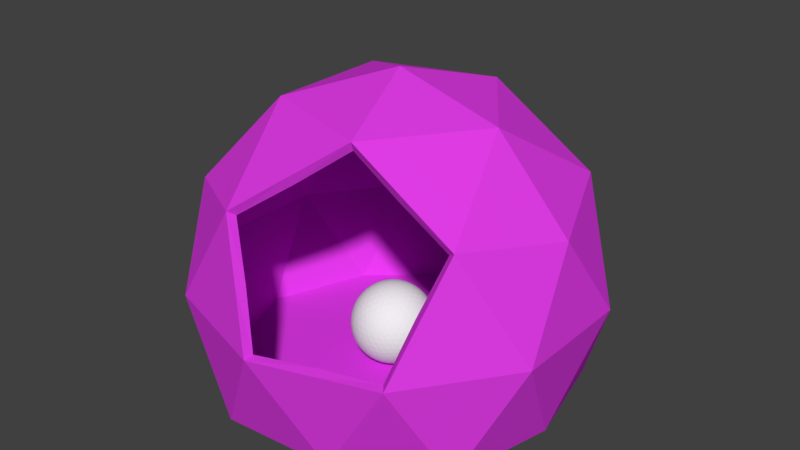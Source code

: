 # Source: shellwithpearl.blend  (saved by Blender 2.78.0; exported with 4.5.12 LTS)
import bpy
from mathutils import Matrix  # noqa: F401  (used for matrix-valued properties, if any)

bpy.ops.wm.read_factory_settings(use_empty=True)
scene = bpy.context.scene
scene.name = 'Scene'

# ---- collections
col_collection_1 = bpy.data.collections.new('Collection 1'); scene.collection.children.link(col_collection_1)

# ---- materials (node trees are filled in below, after node groups)
mat_material_001 = bpy.data.materials.new('Material.001')
mat_material_001.alpha_threshold = 0.0
mat_material_001.use_transparent_shadow = False
mat_material_001.diffuse_color = (0.755, 0.04545, 0.8, 1.0)
mat_material_001.roughness = 0.5
mat_material_001.specular_intensity = 0.0
mat_material_002 = bpy.data.materials.new('Material.002')
mat_material_002.alpha_threshold = 0.0
mat_material_002.use_transparent_shadow = False
mat_material_002.diffuse_color = (0.8689, 0.8689, 0.8689, 1.0)
mat_material_002.roughness = 0.5
mat_material_002.specular_intensity = 0.4955

# ---- material node trees

# ---- world
world_world = bpy.data.worlds.new('World'); scene.world = world_world
world_world.color = (0.05088, 0.05088, 0.05088)
world_world.use_sun_shadow = False
world_world.sun_shadow_jitter_overblur = 0.0
world_world.cycles.sampling_method = 'MANUAL'

# ---- meshes
me_icosphere = bpy.data.meshes.new('Icosphere')
me_icosphere.from_pydata([(0.7236, -0.5257, -0.5324), (-0.288, -0.8556, -0.5186), (-0.8944, 0.0, -0.5329), (-0.2764, 0.8506, -0.5293), (0.7236, 0.5257, -0.539), (-0.7236, -0.5257, 0.4472), (-0.7236, 0.5257, 0.4472), (0.2764, 0.8506, 0.4472), (0.8944, 0.0, 0.4472), (0.0, 0.0, 1.0), (0.2629, -0.809, -0.5257), (0.8506, 0.0, -0.5257), (-0.6882, -0.5, -0.5257), (-0.6882, 0.5, -0.5257), (0.2629, 0.809, -0.5257), (0.9511, -0.309, 0.0), (0.9511, 0.309, 0.0), (0.0, -1.0, 0.0), (0.5878, -0.809, 0.0), (-0.9511, -0.309, 0.0), (-0.5878, -0.809, 0.0), (-0.5878, 0.809, 0.0), (-0.9511, 0.309, 0.0), (0.5878, 0.809, 0.0), (0.0, 1.0, 0.0), (0.6882, -0.5, 0.5257), (-0.2629, -0.809, 0.5257), (-0.8506, 0.0, 0.5257), (-0.2629, 0.809, 0.5257), (0.6882, 0.5, 0.5257), (0.1625, -0.5, 0.8507), (0.5257, 0.0, 0.8507), (-0.4253, -0.309, 0.8507), (-0.4253, 0.309, 0.8507), (0.1625, 0.5, 0.8507), (0.638, -0.6545, 0.2629), (-0.05021, -0.6545, 0.6882), (0.4253, -0.5, 0.6882), (-0.1314, -0.9045, 0.2629), (0.2939, -0.9045, 0.0), (0.6958, -0.5054, -0.4962), (-0.2769, -0.8224, -0.4829), (-0.8599, 8.393e-05, -0.4968), (-0.2656, 0.8179, -0.4931), (0.6958, 0.5056, -0.5027), (-0.6874, -0.4994, 0.4249), (-0.6874, 0.4994, 0.4249), (0.2626, 0.8081, 0.4249), (0.8497, 0.0, 0.4249), (0.0, 0.0, 0.95), (0.2528, -0.7778, -0.488), (0.8177, 0.0001022, -0.4881), (-0.6616, -0.4809, -0.488), (-0.6615, 0.4808, -0.4881), (0.2528, 0.7777, -0.4881), (0.9035, -0.2937, -0.0004791), (0.9034, 0.2938, -0.0005127), (0.003169, -0.9503, 0.004964), (0.556, -0.7708, 0.00506), (-0.9036, -0.2934, -0.0004822), (-0.5582, -0.7687, -0.0006363), (-0.5582, 0.7687, -0.0004639), (-0.9036, 0.2934, -0.0004822), (0.5586, 0.7685, -0.0005127), (-0.0001816, 0.95, -0.0004639), (0.6501, -0.4807, 0.4997), (-0.2434, -0.771, 0.4997), (-0.8081, 0.0, 0.4995), (-0.2497, 0.7686, 0.4995), (0.6538, 0.475, 0.4995), (0.1562, -0.4807, 0.8049), (0.4994, 0.0, 0.8081), (-0.4041, -0.2936, 0.8081), (-0.4041, 0.2936, 0.8081), (0.1543, 0.475, 0.8081), (0.5983, -0.6256, 0.2535), (-0.04083, -0.6256, 0.6485), (0.4008, -0.4822, 0.6485), (-0.1163, -0.8578, 0.2535), (0.2787, -0.8578, 0.00938), (-0.01667, -0.03284, -0.4866), (0.1303, -0.1396, -0.3743), (-0.07282, -0.2057, -0.3743), (-0.1984, -0.03284, -0.3743), (-0.07282, 0.14, -0.3743), (0.1303, 0.07397, -0.3743), (0.03948, -0.2057, -0.1926), (-0.1637, -0.1396, -0.1926), (-0.1637, 0.07397, -0.1926), (0.03948, 0.14, -0.1926), (0.165, -0.03284, -0.1926), (-0.01667, -0.03284, -0.08025), (-0.06907, -0.1941, -0.3953), (-0.06397, -0.1784, -0.417), (-0.05744, -0.1583, -0.4379), (-0.04967, -0.1344, -0.4562), (-0.04113, -0.1081, -0.4705), (-0.03244, -0.08137, -0.4801), (-0.02415, -0.05588, -0.4851), (0.002931, -0.04708, -0.4851), (0.02461, -0.06283, -0.4801), (0.04738, -0.07937, -0.4705), (0.06974, -0.09562, -0.4562), (0.09008, -0.1104, -0.4379), (0.1072, -0.1228, -0.417), (0.1205, -0.1325, -0.3953), (0.113, -0.1556, -0.3803), (0.0914, -0.1713, -0.3855), (0.06562, -0.1857, -0.389), (0.03674, -0.1972, -0.3902), (0.006607, -0.2049, -0.389), (-0.02269, -0.2084, -0.3855), (-0.04947, -0.2084, -0.3803), (0.1401, 0.0526, -0.3803), (0.1484, 0.02714, -0.3855), (0.1541, -0.001819, -0.389), (0.1562, -0.03284, -0.3902), (0.1541, -0.06386, -0.389), (0.1484, -0.09282, -0.3855), (0.1401, -0.1183, -0.3803), (0.002931, -0.0186, -0.4851), (0.02461, -0.00285, -0.4801), (0.04738, 0.01369, -0.4705), (0.06974, 0.02994, -0.4562), (0.09008, 0.04471, -0.4379), (0.1072, 0.05713, -0.417), (0.1205, 0.06684, -0.3953), (-0.1863, -0.03284, -0.3953), (-0.1697, -0.03284, -0.417), (-0.1486, -0.03284, -0.4379), (-0.1235, -0.03284, -0.4562), (-0.09584, -0.03284, -0.4705), (-0.06769, -0.03284, -0.4801), (-0.04089, -0.03284, -0.4851), (-0.0933, -0.1941, -0.3803), (-0.115, -0.1784, -0.3855), (-0.1366, -0.1583, -0.389), (-0.1565, -0.1344, -0.3902), (-0.1731, -0.1081, -0.389), (-0.1855, -0.08137, -0.3855), (-0.1937, -0.05588, -0.3803), (-0.06907, 0.1284, -0.3953), (-0.06397, 0.1127, -0.417), (-0.05744, 0.09265, -0.4379), (-0.04967, 0.06874, -0.4562), (-0.04113, 0.04245, -0.4705), (-0.03244, 0.01569, -0.4801), (-0.02415, -0.0098, -0.4851), (-0.1937, -0.0098, -0.3803), (-0.1855, 0.01569, -0.3855), (-0.1731, 0.04245, -0.389), (-0.1565, 0.06874, -0.3902), (-0.1366, 0.09265, -0.389), (-0.115, 0.1127, -0.3855), (-0.0933, 0.1284, -0.3803), (-0.04947, 0.1427, -0.3803), (-0.02269, 0.1427, -0.3855), (0.006607, 0.1392, -0.389), (0.03674, 0.1315, -0.3902), (0.06562, 0.12, -0.389), (0.0914, 0.1057, -0.3855), (0.113, 0.08988, -0.3803), (0.1725, -0.04708, -0.2107), (0.1777, -0.06283, -0.2324), (0.1793, -0.07937, -0.257), (0.1766, -0.09562, -0.2834), (0.1692, -0.1104, -0.3098), (0.1582, -0.1228, -0.3344), (0.1448, -0.1325, -0.3561), (0.1448, 0.06684, -0.3561), (0.1582, 0.05713, -0.3344), (0.1692, 0.04471, -0.3098), (0.1766, 0.02994, -0.2834), (0.1793, 0.01369, -0.257), (0.1777, -0.00285, -0.2324), (0.1725, -0.0186, -0.2107), (0.02825, -0.2172, -0.2107), (0.01487, -0.2269, -0.2324), (-0.0003591, -0.2336, -0.257), (-0.01667, -0.236, -0.2834), (-0.03298, -0.2336, -0.3098), (-0.0482, -0.2269, -0.3344), (-0.06159, -0.2172, -0.3561), (0.128, -0.1556, -0.3561), (0.1229, -0.1713, -0.3344), (0.1145, -0.1857, -0.3098), (0.1027, -0.1972, -0.2834), (0.08815, -0.2049, -0.257), (0.07191, -0.2084, -0.2324), (0.05534, -0.2084, -0.2107), (-0.1781, -0.1325, -0.2107), (-0.1915, -0.1228, -0.2324), (-0.2026, -0.1104, -0.257), (-0.2099, -0.09562, -0.2834), (-0.2127, -0.07937, -0.3098), (-0.211, -0.06283, -0.3344), (-0.2059, -0.04708, -0.3561), (-0.08867, -0.2084, -0.3561), (-0.1052, -0.2084, -0.3344), (-0.1215, -0.2049, -0.3098), (-0.1361, -0.1972, -0.2834), (-0.1479, -0.1857, -0.257), (-0.1563, -0.1713, -0.2324), (-0.1614, -0.1556, -0.2107), (-0.1614, 0.08988, -0.2107), (-0.1563, 0.1057, -0.2324), (-0.1479, 0.12, -0.257), (-0.1361, 0.1315, -0.2834), (-0.1215, 0.1392, -0.3098), (-0.1052, 0.1427, -0.3344), (-0.08867, 0.1427, -0.3561), (-0.2059, -0.0186, -0.3561), (-0.211, -0.00285, -0.3344), (-0.2127, 0.01369, -0.3098), (-0.2099, 0.02994, -0.2834), (-0.2026, 0.04471, -0.257), (-0.1915, 0.05713, -0.2324), (-0.1781, 0.06684, -0.2107), (0.05534, 0.1427, -0.2107), (0.07191, 0.1427, -0.2324), (0.08815, 0.1392, -0.257), (0.1027, 0.1315, -0.2834), (0.1145, 0.12, -0.3098), (0.1229, 0.1057, -0.3344), (0.128, 0.08988, -0.3561), (-0.06159, 0.1515, -0.3561), (-0.0482, 0.1613, -0.3344), (-0.03298, 0.1679, -0.3098), (-0.01667, 0.1703, -0.2834), (-0.0003591, 0.1679, -0.257), (0.01487, 0.1613, -0.2324), (0.02825, 0.1515, -0.2107), (0.1604, -0.05588, -0.1865), (0.1522, -0.08137, -0.1814), (0.1397, -0.1081, -0.1779), (0.1231, -0.1344, -0.1766), (0.1033, -0.1583, -0.1779), (0.08166, -0.1784, -0.1814), (0.05996, -0.1941, -0.1865), (0.01614, -0.2084, -0.1865), (-0.01065, -0.2084, -0.1814), (-0.03994, -0.2049, -0.1779), (-0.07007, -0.1972, -0.1766), (-0.09895, -0.1857, -0.1779), (-0.1247, -0.1713, -0.1814), (-0.1464, -0.1556, -0.1865), (-0.1735, -0.1183, -0.1865), (-0.1818, -0.09282, -0.1814), (-0.1875, -0.06386, -0.1779), (-0.1895, -0.03284, -0.1766), (-0.1875, -0.001819, -0.1779), (-0.1818, 0.02714, -0.1814), (-0.1735, 0.0526, -0.1865), (-0.1464, 0.08988, -0.1865), (-0.1247, 0.1057, -0.1814), (-0.09895, 0.12, -0.1779), (-0.07007, 0.1315, -0.1766), (-0.03994, 0.1392, -0.1779), (-0.01065, 0.1427, -0.1814), (0.01614, 0.1427, -0.1865), (0.05996, 0.1284, -0.1865), (0.08166, 0.1127, -0.1814), (0.1033, 0.09265, -0.1779), (0.1231, 0.06874, -0.1766), (0.1397, 0.04245, -0.1779), (0.1522, 0.01569, -0.1814), (0.1604, -0.0098, -0.1865), (-0.009182, -0.05588, -0.0817), (-0.0009013, -0.08137, -0.08676), (0.007795, -0.1081, -0.09631), (0.01634, -0.1344, -0.1106), (0.0241, -0.1583, -0.1289), (0.03063, -0.1784, -0.1498), (0.03574, -0.1941, -0.1715), (0.1529, -0.03284, -0.1715), (0.1364, -0.03284, -0.1498), (0.1153, -0.03284, -0.1289), (0.09014, -0.03284, -0.1106), (0.0625, -0.03284, -0.09631), (0.03436, -0.03284, -0.08676), (0.007558, -0.03284, -0.0817), (-0.03627, -0.04708, -0.0817), (-0.05795, -0.06283, -0.08676), (-0.08072, -0.07937, -0.09631), (-0.1031, -0.09562, -0.1106), (-0.1234, -0.1104, -0.1289), (-0.1405, -0.1228, -0.1498), (-0.1539, -0.1325, -0.1715), (-0.03627, -0.0186, -0.0817), (-0.05795, -0.00285, -0.08676), (-0.08072, 0.01369, -0.09631), (-0.1031, 0.02994, -0.1106), (-0.1234, 0.04471, -0.1289), (-0.1405, 0.05713, -0.1498), (-0.1539, 0.06684, -0.1715), (-0.009182, -0.0098, -0.0817), (-0.0009013, 0.01569, -0.08676), (0.007795, 0.04245, -0.09631), (0.01634, 0.06874, -0.1106), (0.0241, 0.09265, -0.1289), (0.03063, 0.1127, -0.1498), (0.03574, 0.1284, -0.1715), (0.0171, -0.008309, -0.08458), (0.04574, -0.007137, -0.09179), (0.02706, 0.01857, -0.09179), (0.07504, -0.006484, -0.104), (0.05684, 0.02056, -0.1017), (0.03674, 0.04623, -0.104), (0.1027, -0.006484, -0.1212), (0.08628, 0.02128, -0.1168), (0.06662, 0.04834, -0.1168), (0.0453, 0.07259, -0.1212), (0.1268, -0.007137, -0.1419), (0.113, 0.02056, -0.1364), (0.09507, 0.04835, -0.1344), (0.07419, 0.07397, -0.1364), (0.05212, 0.09568, -0.1419), (0.1461, -0.008308, -0.1643), (0.1352, 0.01857, -0.1586), (0.1199, 0.04623, -0.1554), (0.1007, 0.07259, -0.1554), (0.07914, 0.09568, -0.1586), (0.05695, 0.1144, -0.1643), (-0.02957, 0.006853, -0.08458), (-0.02183, 0.03445, -0.09179), (-0.05205, 0.02463, -0.09179), (-0.0134, 0.06252, -0.104), (-0.04475, 0.05357, -0.1017), (-0.07537, 0.04238, -0.104), (-0.004834, 0.08888, -0.1212), (-0.03633, 0.08179, -0.1168), (-0.06814, 0.07146, -0.1168), (-0.09779, 0.05867, -0.1212), (0.003225, 0.1116, -0.1419), (-0.02739, 0.107, -0.1364), (-0.05935, 0.09852, -0.1344), (-0.09017, 0.08658, -0.1364), (-0.1176, 0.07229, -0.1419), (0.01029, 0.1295, -0.1643), (-0.01864, 0.1275, -0.1586), (-0.04968, 0.1215, -0.1554), (-0.08066, 0.1114, -0.1554), (-0.1093, 0.098, -0.1586), (-0.1339, 0.08266, -0.1643), (-0.0584, -0.03284, -0.08458), (-0.08226, -0.01695, -0.09179), (-0.08226, -0.04873, -0.09179), (-0.1064, -0.0002623, -0.104), (-0.1075, -0.03284, -0.1017), (-0.1064, -0.06542, -0.104), (-0.1288, 0.01603, -0.1212), (-0.1318, -0.01612, -0.1168), (-0.1318, -0.04957, -0.1168), (-0.1288, -0.08171, -0.1212), (-0.1479, 0.0307, -0.1419), (-0.153, 0.0001649, -0.1364), (-0.1548, -0.03284, -0.1344), (-0.153, -0.06585, -0.1364), (-0.1479, -0.09638, -0.1419), (-0.1627, 0.04297, -0.1643), (-0.1697, 0.01482, -0.1586), (-0.1736, -0.01655, -0.1554), (-0.1736, -0.04913, -0.1554), (-0.1697, -0.0805, -0.1586), (-0.1627, -0.1086, -0.1643), (-0.02957, -0.07253, -0.08458), (-0.05205, -0.09032, -0.09179), (-0.02183, -0.1001, -0.09179), (-0.07537, -0.1081, -0.104), (-0.04475, -0.1193, -0.1017), (-0.0134, -0.1282, -0.104), (-0.09779, -0.1244, -0.1212), (-0.06814, -0.1371, -0.1168), (-0.03633, -0.1475, -0.1168), (-0.004834, -0.1546, -0.1212), (-0.1176, -0.138, -0.1419), (-0.09017, -0.1523, -0.1364), (-0.05935, -0.1642, -0.1344), (-0.02739, -0.1727, -0.1364), (0.003225, -0.1772, -0.1419), (-0.1339, -0.1483, -0.1643), (-0.1093, -0.1637, -0.1586), (-0.08066, -0.1771, -0.1554), (-0.04968, -0.1871, -0.1554), (-0.01864, -0.1931, -0.1586), (0.01029, -0.1952, -0.1643), (0.0171, -0.05737, -0.08458), (0.02706, -0.08425, -0.09179), (0.04574, -0.05854, -0.09179), (0.03674, -0.1119, -0.104), (0.05684, -0.08625, -0.1017), (0.07504, -0.0592, -0.104), (0.0453, -0.1383, -0.1212), (0.06662, -0.114, -0.1168), (0.08628, -0.08696, -0.1168), (0.1027, -0.0592, -0.1212), (0.05212, -0.1614, -0.1419), (0.07419, -0.1397, -0.1364), (0.09507, -0.114, -0.1344), (0.113, -0.08625, -0.1364), (0.1268, -0.05854, -0.1419), (0.05695, -0.18, -0.1643), (0.07914, -0.1614, -0.1586), (0.1007, -0.1383, -0.1554), (0.1199, -0.1119, -0.1554), (0.1352, -0.08425, -0.1586), (0.1461, -0.05737, -0.1643), (0.1669, 0.006853, -0.206), (0.1705, 0.02464, -0.2294), (0.157, 0.03445, -0.2023), (0.17, 0.04238, -0.2557), (0.1584, 0.05357, -0.2273), (0.1423, 0.06252, -0.2003), (0.1647, 0.05867, -0.2834), (0.1553, 0.07146, -0.255), (0.1411, 0.0818, -0.2265), (0.1231, 0.08888, -0.2003), (0.1551, 0.07229, -0.3104), (0.1477, 0.08658, -0.2834), (0.1357, 0.09852, -0.255), (0.1196, 0.107, -0.2273), (0.101, 0.1116, -0.2023), (0.1423, 0.08266, -0.335), (0.1364, 0.098, -0.3104), (0.1264, 0.1114, -0.2834), (0.1126, 0.1215, -0.2557), (0.09585, 0.1275, -0.2294), (0.07782, 0.1295, -0.206), (0.002318, 0.154, -0.206), (-0.01348, 0.163, -0.2294), (-0.02699, 0.1532, -0.2023), (-0.03053, 0.1679, -0.2557), (-0.04475, 0.1604, -0.2273), (-0.05824, 0.1478, -0.2003), (-0.04765, 0.1679, -0.2834), (-0.06271, 0.163, -0.255), (-0.07694, 0.1526, -0.2265), (-0.08922, 0.1377, -0.2003), (-0.06359, 0.163, -0.3104), (-0.07945, 0.1604, -0.2834), (-0.09452, 0.1526, -0.255), (-0.1075, 0.14, -0.2273), (-0.1176, 0.1237, -0.2023), (-0.07739, 0.154, -0.335), (-0.09381, 0.1532, -0.3104), (-0.1096, 0.1478, -0.2834), (-0.1235, 0.1377, -0.2557), (-0.1343, 0.1237, -0.2294), (-0.1419, 0.1072, -0.206), (-0.1885, 0.04297, -0.206), (-0.2019, 0.0307, -0.2294), (-0.1968, 0.01482, -0.2023), (-0.2119, 0.01603, -0.2557), (-0.2091, 0.000165, -0.2273), (-0.2013, -0.01655, -0.2003), (-0.2172, -0.0002622, -0.2834), (-0.2171, -0.01612, -0.255), (-0.2117, -0.03284, -0.2265), (-0.2013, -0.04913, -0.2003), (-0.2174, -0.01695, -0.3104), (-0.2198, -0.03284, -0.2834), (-0.2171, -0.04957, -0.255), (-0.2091, -0.06585, -0.2273), (-0.1968, -0.0805, -0.2023), (-0.2132, -0.03284, -0.335), (-0.2174, -0.04873, -0.3104), (-0.2172, -0.06542, -0.2834), (-0.2119, -0.08171, -0.2557), (-0.2019, -0.09638, -0.2294), (-0.1885, -0.1086, -0.206), (-0.1419, -0.1729, -0.206), (-0.1343, -0.1894, -0.2294), (-0.1176, -0.1894, -0.2023), (-0.1235, -0.2034, -0.2557), (-0.1075, -0.2057, -0.2273), (-0.08922, -0.2034, -0.2003), (-0.1096, -0.2135, -0.2834), (-0.09452, -0.2183, -0.255), (-0.07694, -0.2183, -0.2265), (-0.05824, -0.2135, -0.2003), (-0.09381, -0.2188, -0.3104), (-0.07945, -0.2261, -0.2834), (-0.06271, -0.2287, -0.255), (-0.04475, -0.2261, -0.2273), (-0.02699, -0.2188, -0.2023), (-0.07739, -0.2197, -0.335), (-0.06359, -0.2287, -0.3104), (-0.04765, -0.2336, -0.2834), (-0.03053, -0.2336, -0.2557), (-0.01348, -0.2287, -0.2294), (0.002318, -0.2197, -0.206), (0.07782, -0.1952, -0.206), (0.09585, -0.1931, -0.2294), (0.101, -0.1772, -0.2023), (0.1126, -0.1871, -0.2557), (0.1196, -0.1727, -0.2273), (0.1231, -0.1546, -0.2003), (0.1264, -0.1771, -0.2834), (0.1357, -0.1642, -0.255), (0.1411, -0.1475, -0.2265), (0.1423, -0.1282, -0.2003), (0.1364, -0.1637, -0.3104), (0.1477, -0.1523, -0.2834), (0.1553, -0.1371, -0.255), (0.1584, -0.1193, -0.2273), (0.157, -0.1001, -0.2023), (0.1423, -0.1483, -0.335), (0.1551, -0.138, -0.3104), (0.1647, -0.1244, -0.2834), (0.17, -0.1081, -0.2557), (0.1705, -0.09032, -0.2294), (0.1669, -0.07253, -0.206), (0.04405, 0.154, -0.2318), (0.06047, 0.1532, -0.2564), (0.03025, 0.163, -0.2564), (0.07629, 0.1478, -0.2834), (0.04611, 0.1604, -0.2834), (0.01432, 0.1679, -0.2834), (0.09014, 0.1377, -0.3111), (0.06119, 0.1526, -0.3119), (0.02937, 0.163, -0.3119), (-0.002811, 0.1679, -0.3111), (0.101, 0.1237, -0.3375), (0.07419, 0.14, -0.3396), (0.0436, 0.1526, -0.3403), (0.01141, 0.1604, -0.3396), (-0.01986, 0.163, -0.3375), (0.1085, 0.1072, -0.3608), (0.08431, 0.1237, -0.3645), (0.05589, 0.1377, -0.3666), (0.0249, 0.1478, -0.3666), (-0.006344, 0.1532, -0.3645), (-0.03565, 0.154, -0.3608), (-0.1756, 0.08266, -0.2318), (-0.1697, 0.098, -0.2564), (-0.1884, 0.07229, -0.2564), (-0.1598, 0.1114, -0.2834), (-0.181, 0.08658, -0.2834), (-0.1981, 0.05867, -0.2834), (-0.1459, 0.1215, -0.3111), (-0.169, 0.09852, -0.3119), (-0.1887, 0.07146, -0.3119), (-0.2033, 0.04238, -0.3111), (-0.1292, 0.1275, -0.3375), (-0.153, 0.107, -0.3396), (-0.1745, 0.0818, -0.3403), (-0.1918, 0.05357, -0.3396), (-0.2039, 0.02464, -0.3375), (-0.1112, 0.1295, -0.3608), (-0.1343, 0.1116, -0.3645), (-0.1565, 0.08888, -0.3666), (-0.1756, 0.06252, -0.3666), (-0.1904, 0.03445, -0.3645), (-0.2003, 0.006853, -0.3608), (-0.1756, -0.1483, -0.2318), (-0.1884, -0.138, -0.2564), (-0.1697, -0.1637, -0.2564), (-0.1981, -0.1244, -0.2834), (-0.181, -0.1523, -0.2834), (-0.1598, -0.1771, -0.2834), (-0.2033, -0.1081, -0.3111), (-0.1887, -0.1371, -0.3119), (-0.169, -0.1642, -0.3119), (-0.1459, -0.1871, -0.3111), (-0.2039, -0.09032, -0.3375), (-0.1918, -0.1193, -0.3396), (-0.1745, -0.1475, -0.3403), (-0.153, -0.1727, -0.3396), (-0.1292, -0.1931, -0.3375), (-0.2003, -0.07253, -0.3608), (-0.1904, -0.1001, -0.3645), (-0.1756, -0.1282, -0.3666), (-0.1565, -0.1546, -0.3666), (-0.1343, -0.1772, -0.3645), (-0.1112, -0.1952, -0.3608), (0.04405, -0.2197, -0.2318), (0.03025, -0.2287, -0.2564), (0.06047, -0.2188, -0.2564), (0.01432, -0.2336, -0.2834), (0.04611, -0.2261, -0.2834), (0.07629, -0.2135, -0.2834), (-0.002811, -0.2336, -0.3111), (0.02937, -0.2287, -0.3119), (0.06119, -0.2183, -0.3119), (0.09014, -0.2034, -0.3111), (-0.01986, -0.2287, -0.3375), (0.01141, -0.2261, -0.3396), (0.0436, -0.2183, -0.3403), (0.07419, -0.2057, -0.3396), (0.101, -0.1894, -0.3375), (-0.03565, -0.2197, -0.3608), (-0.006344, -0.2188, -0.3645), (0.0249, -0.2135, -0.3666), (0.05589, -0.2034, -0.3666), (0.08431, -0.1894, -0.3645), (0.1085, -0.1729, -0.3608), (0.1798, -0.03284, -0.2318), (0.1841, -0.04873, -0.2564), (0.1841, -0.01695, -0.2564), (0.1839, -0.06542, -0.2834), (0.1865, -0.03284, -0.2834), (0.1839, -0.0002622, -0.2834), (0.1786, -0.08171, -0.3111), (0.1838, -0.04957, -0.3119), (0.1838, -0.01612, -0.3119), (0.1786, 0.01603, -0.3111), (0.1686, -0.09638, -0.3375), (0.1758, -0.06585, -0.3396), (0.1784, -0.03284, -0.3403), (0.1758, 0.000165, -0.3396), (0.1686, 0.0307, -0.3375), (0.1552, -0.1086, -0.3608), (0.1634, -0.0805, -0.3645), (0.168, -0.04913, -0.3666), (0.168, -0.01655, -0.3666), (0.1634, 0.01482, -0.3645), (0.1552, 0.04297, -0.3608), (0.1006, 0.08266, -0.4025), (0.08431, 0.07229, -0.4249), (0.07596, 0.098, -0.4082), (0.06445, 0.05867, -0.4457), (0.05684, 0.08658, -0.4304), (0.04732, 0.1114, -0.4114), (0.04203, 0.04238, -0.4628), (0.03481, 0.07146, -0.45), (0.02601, 0.09852, -0.4324), (0.01634, 0.1215, -0.4114), (0.01871, 0.02464, -0.475), (0.01141, 0.05357, -0.4651), (0.002994, 0.0818, -0.45), (-0.005943, 0.107, -0.4304), (-0.0147, 0.1275, -0.4082), (-0.003771, 0.006853, -0.4822), (-0.01151, 0.03445, -0.475), (-0.01994, 0.06252, -0.4628), (-0.0285, 0.08888, -0.4457), (-0.03656, 0.1116, -0.4249), (-0.04363, 0.1295, -0.4025), (-0.09029, 0.1144, -0.4025), (-0.08545, 0.09568, -0.4249), (-0.1125, 0.09568, -0.4082), (-0.07864, 0.07259, -0.4457), (-0.1075, 0.07397, -0.4304), (-0.1341, 0.07259, -0.4114), (-0.07007, 0.04623, -0.4628), (-0.09996, 0.04834, -0.45), (-0.1284, 0.04834, -0.4324), (-0.1532, 0.04623, -0.4114), (-0.0604, 0.01857, -0.475), (-0.09017, 0.02056, -0.4651), (-0.1196, 0.02128, -0.45), (-0.1463, 0.02056, -0.4304), (-0.1685, 0.01857, -0.4082), (-0.05043, -0.008309, -0.4822), (-0.07907, -0.007137, -0.475), (-0.1084, -0.006484, -0.4628), (-0.1361, -0.006484, -0.4457), (-0.1602, -0.007137, -0.4249), (-0.1794, -0.008309, -0.4025), (-0.1794, -0.05737, -0.4025), (-0.1602, -0.05854, -0.4249), (-0.1685, -0.08425, -0.4082), (-0.1361, -0.0592, -0.4457), (-0.1463, -0.08625, -0.4304), (-0.1532, -0.1119, -0.4114), (-0.1084, -0.0592, -0.4628), (-0.1196, -0.08696, -0.45), (-0.1284, -0.114, -0.4324), (-0.1341, -0.1383, -0.4114), (-0.07907, -0.05854, -0.475), (-0.09017, -0.08625, -0.4651), (-0.09996, -0.114, -0.45), (-0.1075, -0.1397, -0.4304), (-0.1125, -0.1614, -0.4082), (-0.05043, -0.05737, -0.4822), (-0.0604, -0.08425, -0.475), (-0.07007, -0.1119, -0.4628), (-0.07864, -0.1383, -0.4457), (-0.08545, -0.1614, -0.4249), (-0.09029, -0.18, -0.4025), (0.1294, 0.04297, -0.4025), (0.1364, 0.01482, -0.4082), (0.1145, 0.0307, -0.4249), (0.1403, -0.01655, -0.4114), (0.1196, 0.0001648, -0.4304), (0.09543, 0.01603, -0.4457), (0.1403, -0.04913, -0.4114), (0.1215, -0.03284, -0.4324), (0.09843, -0.01612, -0.45), (0.07301, -0.0002624, -0.4628), (0.1364, -0.0805, -0.4082), (0.1196, -0.06585, -0.4304), (0.09843, -0.04957, -0.45), (0.07419, -0.03284, -0.4651), (0.04893, -0.01696, -0.475), (0.1294, -0.1086, -0.4025), (0.1145, -0.09638, -0.4249), (0.09543, -0.08171, -0.4457), (0.07301, -0.06542, -0.4628), (0.04893, -0.04873, -0.475), (0.02507, -0.03284, -0.4822), (-0.04363, -0.1952, -0.4025), (-0.03656, -0.1772, -0.4249), (-0.0147, -0.1931, -0.4082), (-0.0285, -0.1546, -0.4457), (-0.005943, -0.1727, -0.4304), (0.01634, -0.1871, -0.4114), (-0.01994, -0.1282, -0.4628), (0.002994, -0.1475, -0.45), (0.02601, -0.1642, -0.4324), (0.04732, -0.1771, -0.4114), (-0.01151, -0.1001, -0.475), (0.01141, -0.1193, -0.4651), (0.03481, -0.1371, -0.45), (0.05684, -0.1523, -0.4304), (0.07596, -0.1637, -0.4082), (-0.003771, -0.07253, -0.4822), (0.01871, -0.09032, -0.475), (0.04203, -0.1081, -0.4628), (0.06445, -0.1244, -0.4457), (0.08431, -0.138, -0.4249), (0.1006, -0.1483, -0.4025)], [], [(0, 11, 15), (1, 10, 17), (2, 12, 19), (3, 13, 21), (4, 14, 23), (0, 15, 18), (1, 17, 20), (2, 19, 22), (3, 21, 24), (4, 23, 16), (5, 26, 32), (6, 27, 33), (7, 28, 34), (8, 29, 31), (31, 34, 9), (31, 29, 34), (29, 7, 34), (34, 33, 9), (34, 28, 33), (28, 6, 33), (33, 32, 9), (33, 27, 32), (27, 5, 32), (32, 30, 9), (32, 26, 36, 30), (30, 31, 9), (30, 37, 25, 31), (25, 8, 31), (16, 29, 8), (16, 23, 29), (23, 7, 29), (24, 28, 7), (24, 21, 28), (21, 6, 28), (22, 27, 6), (22, 19, 27), (19, 5, 27), (20, 26, 5), (20, 17, 38, 26), (18, 15, 25, 35), (15, 8, 25), (23, 24, 7), (23, 14, 24), (14, 3, 24), (21, 22, 6), (21, 13, 22), (13, 2, 22), (19, 20, 5), (19, 12, 20), (12, 1, 20), (17, 10, 18, 39), (10, 0, 18), (15, 16, 8), (15, 11, 16), (11, 4, 16), (10, 1, 12, 2, 13, 3, 14, 4, 11, 0), (40, 55, 51), (41, 57, 50), (42, 59, 52), (43, 61, 53), (44, 63, 54), (40, 58, 55), (41, 60, 57), (42, 62, 59), (43, 64, 61), (44, 56, 63), (45, 72, 66), (46, 73, 67), (47, 74, 68), (48, 71, 69), (71, 49, 74), (71, 74, 69), (69, 74, 47), (74, 49, 73), (74, 73, 68), (68, 73, 46), (73, 49, 72), (73, 72, 67), (67, 72, 45), (72, 49, 70), (72, 70, 76, 66), (70, 49, 71), (70, 71, 65, 77), (65, 71, 48), (56, 48, 69), (56, 69, 63), (63, 69, 47), (64, 47, 68), (64, 68, 61), (61, 68, 46), (62, 46, 67), (62, 67, 59), (59, 67, 45), (60, 45, 66), (60, 66, 78, 57), (58, 75, 65, 55), (55, 65, 48), (63, 47, 64), (63, 64, 54), (54, 64, 43), (61, 46, 62), (61, 62, 53), (53, 62, 42), (59, 45, 60), (59, 60, 52), (52, 60, 41), (57, 79, 58, 50), (50, 58, 40), (55, 48, 56), (55, 56, 51), (51, 56, 44), (50, 40, 51, 44, 54, 43, 53, 42, 52, 41), (36, 26, 66, 76), (25, 37, 77, 65), (38, 17, 57, 78), (35, 25, 65, 75), (39, 18, 58, 79), (18, 35, 75, 58), (30, 36, 76, 70), (37, 30, 70, 77), (26, 38, 78, 66), (17, 39, 79, 57), (80, 99, 98), (81, 105, 119), (80, 98, 133), (80, 133, 147), (80, 147, 120), (81, 119, 168), (82, 112, 182), (83, 140, 196), (84, 154, 210), (85, 161, 224), (81, 168, 183), (82, 182, 197), (83, 196, 211), (84, 210, 225), (85, 224, 169), (86, 238, 273), (87, 245, 287), (88, 252, 294), (89, 259, 301), (90, 266, 274), (280, 295, 91), (279, 302, 280), (278, 303, 279), (277, 305, 278), (276, 308, 277), (275, 312, 276), (274, 317, 275), (280, 302, 295), (302, 296, 295), (279, 303, 302), (303, 304, 302), (302, 304, 296), (304, 297, 296), (278, 305, 303), (305, 306, 303), (303, 306, 304), (306, 307, 304), (304, 307, 297), (307, 298, 297), (277, 308, 305), (308, 309, 305), (305, 309, 306), (309, 310, 306), (306, 310, 307), (310, 311, 307), (307, 311, 298), (311, 299, 298), (276, 312, 308), (312, 313, 308), (308, 313, 309), (313, 314, 309), (309, 314, 310), (314, 315, 310), (310, 315, 311), (315, 316, 311), (311, 316, 299), (316, 300, 299), (275, 317, 312), (317, 318, 312), (312, 318, 313), (318, 319, 313), (313, 319, 314), (319, 320, 314), (314, 320, 315), (320, 321, 315), (315, 321, 316), (321, 322, 316), (316, 322, 300), (322, 301, 300), (274, 266, 317), (266, 265, 317), (317, 265, 318), (265, 264, 318), (318, 264, 319), (264, 263, 319), (319, 263, 320), (263, 262, 320), (320, 262, 321), (262, 261, 321), (321, 261, 322), (261, 260, 322), (322, 260, 301), (260, 89, 301), (295, 288, 91), (296, 323, 295), (297, 324, 296), (298, 326, 297), (299, 329, 298), (300, 333, 299), (301, 338, 300), (295, 323, 288), (323, 289, 288), (296, 324, 323), (324, 325, 323), (323, 325, 289), (325, 290, 289), (297, 326, 324), (326, 327, 324), (324, 327, 325), (327, 328, 325), (325, 328, 290), (328, 291, 290), (298, 329, 326), (329, 330, 326), (326, 330, 327), (330, 331, 327), (327, 331, 328), (331, 332, 328), (328, 332, 291), (332, 292, 291), (299, 333, 329), (333, 334, 329), (329, 334, 330), (334, 335, 330), (330, 335, 331), (335, 336, 331), (331, 336, 332), (336, 337, 332), (332, 337, 292), (337, 293, 292), (300, 338, 333), (338, 339, 333), (333, 339, 334), (339, 340, 334), (334, 340, 335), (340, 341, 335), (335, 341, 336), (341, 342, 336), (336, 342, 337), (342, 343, 337), (337, 343, 293), (343, 294, 293), (301, 259, 338), (259, 258, 338), (338, 258, 339), (258, 257, 339), (339, 257, 340), (257, 256, 340), (340, 256, 341), (256, 255, 341), (341, 255, 342), (255, 254, 342), (342, 254, 343), (254, 253, 343), (343, 253, 294), (253, 88, 294), (288, 281, 91), (289, 344, 288), (290, 345, 289), (291, 347, 290), (292, 350, 291), (293, 354, 292), (294, 359, 293), (288, 344, 281), (344, 282, 281), (289, 345, 344), (345, 346, 344), (344, 346, 282), (346, 283, 282), (290, 347, 345), (347, 348, 345), (345, 348, 346), (348, 349, 346), (346, 349, 283), (349, 284, 283), (291, 350, 347), (350, 351, 347), (347, 351, 348), (351, 352, 348), (348, 352, 349), (352, 353, 349), (349, 353, 284), (353, 285, 284), (292, 354, 350), (354, 355, 350), (350, 355, 351), (355, 356, 351), (351, 356, 352), (356, 357, 352), (352, 357, 353), (357, 358, 353), (353, 358, 285), (358, 286, 285), (293, 359, 354), (359, 360, 354), (354, 360, 355), (360, 361, 355), (355, 361, 356), (361, 362, 356), (356, 362, 357), (362, 363, 357), (357, 363, 358), (363, 364, 358), (358, 364, 286), (364, 287, 286), (294, 252, 359), (252, 251, 359), (359, 251, 360), (251, 250, 360), (360, 250, 361), (250, 249, 361), (361, 249, 362), (249, 248, 362), (362, 248, 363), (248, 247, 363), (363, 247, 364), (247, 246, 364), (364, 246, 287), (246, 87, 287), (281, 267, 91), (282, 365, 281), (283, 366, 282), (284, 368, 283), (285, 371, 284), (286, 375, 285), (287, 380, 286), (281, 365, 267), (365, 268, 267), (282, 366, 365), (366, 367, 365), (365, 367, 268), (367, 269, 268), (283, 368, 366), (368, 369, 366), (366, 369, 367), (369, 370, 367), (367, 370, 269), (370, 270, 269), (284, 371, 368), (371, 372, 368), (368, 372, 369), (372, 373, 369), (369, 373, 370), (373, 374, 370), (370, 374, 270), (374, 271, 270), (285, 375, 371), (375, 376, 371), (371, 376, 372), (376, 377, 372), (372, 377, 373), (377, 378, 373), (373, 378, 374), (378, 379, 374), (374, 379, 271), (379, 272, 271), (286, 380, 375), (380, 381, 375), (375, 381, 376), (381, 382, 376), (376, 382, 377), (382, 383, 377), (377, 383, 378), (383, 384, 378), (378, 384, 379), (384, 385, 379), (379, 385, 272), (385, 273, 272), (287, 245, 380), (245, 244, 380), (380, 244, 381), (244, 243, 381), (381, 243, 382), (243, 242, 382), (382, 242, 383), (242, 241, 383), (383, 241, 384), (241, 240, 384), (384, 240, 385), (240, 239, 385), (385, 239, 273), (239, 86, 273), (267, 280, 91), (268, 386, 267), (269, 387, 268), (270, 389, 269), (271, 392, 270), (272, 396, 271), (273, 401, 272), (267, 386, 280), (386, 279, 280), (268, 387, 386), (387, 388, 386), (386, 388, 279), (388, 278, 279), (269, 389, 387), (389, 390, 387), (387, 390, 388), (390, 391, 388), (388, 391, 278), (391, 277, 278), (270, 392, 389), (392, 393, 389), (389, 393, 390), (393, 394, 390), (390, 394, 391), (394, 395, 391), (391, 395, 277), (395, 276, 277), (271, 396, 392), (396, 397, 392), (392, 397, 393), (397, 398, 393), (393, 398, 394), (398, 399, 394), (394, 399, 395), (399, 400, 395), (395, 400, 276), (400, 275, 276), (272, 401, 396), (401, 402, 396), (396, 402, 397), (402, 403, 397), (397, 403, 398), (403, 404, 398), (398, 404, 399), (404, 405, 399), (399, 405, 400), (405, 406, 400), (400, 406, 275), (406, 274, 275), (273, 238, 401), (238, 237, 401), (401, 237, 402), (237, 236, 402), (402, 236, 403), (236, 235, 403), (403, 235, 404), (235, 234, 404), (404, 234, 405), (234, 233, 405), (405, 233, 406), (233, 232, 406), (406, 232, 274), (232, 90, 274), (175, 266, 90), (174, 407, 175), (173, 408, 174), (172, 410, 173), (171, 413, 172), (170, 417, 171), (169, 422, 170), (175, 407, 266), (407, 265, 266), (174, 408, 407), (408, 409, 407), (407, 409, 265), (409, 264, 265), (173, 410, 408), (410, 411, 408), (408, 411, 409), (411, 412, 409), (409, 412, 264), (412, 263, 264), (172, 413, 410), (413, 414, 410), (410, 414, 411), (414, 415, 411), (411, 415, 412), (415, 416, 412), (412, 416, 263), (416, 262, 263), (171, 417, 413), (417, 418, 413), (413, 418, 414), (418, 419, 414), (414, 419, 415), (419, 420, 415), (415, 420, 416), (420, 421, 416), (416, 421, 262), (421, 261, 262), (170, 422, 417), (422, 423, 417), (417, 423, 418), (423, 424, 418), (418, 424, 419), (424, 425, 419), (419, 425, 420), (425, 426, 420), (420, 426, 421), (426, 427, 421), (421, 427, 261), (427, 260, 261), (169, 224, 422), (224, 223, 422), (422, 223, 423), (223, 222, 423), (423, 222, 424), (222, 221, 424), (424, 221, 425), (221, 220, 425), (425, 220, 426), (220, 219, 426), (426, 219, 427), (219, 218, 427), (427, 218, 260), (218, 89, 260), (231, 259, 89), (230, 428, 231), (229, 429, 230), (228, 431, 229), (227, 434, 228), (226, 438, 227), (225, 443, 226), (231, 428, 259), (428, 258, 259), (230, 429, 428), (429, 430, 428), (428, 430, 258), (430, 257, 258), (229, 431, 429), (431, 432, 429), (429, 432, 430), (432, 433, 430), (430, 433, 257), (433, 256, 257), (228, 434, 431), (434, 435, 431), (431, 435, 432), (435, 436, 432), (432, 436, 433), (436, 437, 433), (433, 437, 256), (437, 255, 256), (227, 438, 434), (438, 439, 434), (434, 439, 435), (439, 440, 435), (435, 440, 436), (440, 441, 436), (436, 441, 437), (441, 442, 437), (437, 442, 255), (442, 254, 255), (226, 443, 438), (443, 444, 438), (438, 444, 439), (444, 445, 439), (439, 445, 440), (445, 446, 440), (440, 446, 441), (446, 447, 441), (441, 447, 442), (447, 448, 442), (442, 448, 254), (448, 253, 254), (225, 210, 443), (210, 209, 443), (443, 209, 444), (209, 208, 444), (444, 208, 445), (208, 207, 445), (445, 207, 446), (207, 206, 446), (446, 206, 447), (206, 205, 447), (447, 205, 448), (205, 204, 448), (448, 204, 253), (204, 88, 253), (217, 252, 88), (216, 449, 217), (215, 450, 216), (214, 452, 215), (213, 455, 214), (212, 459, 213), (211, 464, 212), (217, 449, 252), (449, 251, 252), (216, 450, 449), (450, 451, 449), (449, 451, 251), (451, 250, 251), (215, 452, 450), (452, 453, 450), (450, 453, 451), (453, 454, 451), (451, 454, 250), (454, 249, 250), (214, 455, 452), (455, 456, 452), (452, 456, 453), (456, 457, 453), (453, 457, 454), (457, 458, 454), (454, 458, 249), (458, 248, 249), (213, 459, 455), (459, 460, 455), (455, 460, 456), (460, 461, 456), (456, 461, 457), (461, 462, 457), (457, 462, 458), (462, 463, 458), (458, 463, 248), (463, 247, 248), (212, 464, 459), (464, 465, 459), (459, 465, 460), (465, 466, 460), (460, 466, 461), (466, 467, 461), (461, 467, 462), (467, 468, 462), (462, 468, 463), (468, 469, 463), (463, 469, 247), (469, 246, 247), (211, 196, 464), (196, 195, 464), (464, 195, 465), (195, 194, 465), (465, 194, 466), (194, 193, 466), (466, 193, 467), (193, 192, 467), (467, 192, 468), (192, 191, 468), (468, 191, 469), (191, 190, 469), (469, 190, 246), (190, 87, 246), (203, 245, 87), (202, 470, 203), (201, 471, 202), (200, 473, 201), (199, 476, 200), (198, 480, 199), (197, 485, 198), (203, 470, 245), (470, 244, 245), (202, 471, 470), (471, 472, 470), (470, 472, 244), (472, 243, 244), (201, 473, 471), (473, 474, 471), (471, 474, 472), (474, 475, 472), (472, 475, 243), (475, 242, 243), (200, 476, 473), (476, 477, 473), (473, 477, 474), (477, 478, 474), (474, 478, 475), (478, 479, 475), (475, 479, 242), (479, 241, 242), (199, 480, 476), (480, 481, 476), (476, 481, 477), (481, 482, 477), (477, 482, 478), (482, 483, 478), (478, 483, 479), (483, 484, 479), (479, 484, 241), (484, 240, 241), (198, 485, 480), (485, 486, 480), (480, 486, 481), (486, 487, 481), (481, 487, 482), (487, 488, 482), (482, 488, 483), (488, 489, 483), (483, 489, 484), (489, 490, 484), (484, 490, 240), (490, 239, 240), (197, 182, 485), (182, 181, 485), (485, 181, 486), (181, 180, 486), (486, 180, 487), (180, 179, 487), (487, 179, 488), (179, 178, 488), (488, 178, 489), (178, 177, 489), (489, 177, 490), (177, 176, 490), (490, 176, 239), (176, 86, 239), (189, 238, 86), (188, 491, 189), (187, 492, 188), (186, 494, 187), (185, 497, 186), (184, 501, 185), (183, 506, 184), (189, 491, 238), (491, 237, 238), (188, 492, 491), (492, 493, 491), (491, 493, 237), (493, 236, 237), (187, 494, 492), (494, 495, 492), (492, 495, 493), (495, 496, 493), (493, 496, 236), (496, 235, 236), (186, 497, 494), (497, 498, 494), (494, 498, 495), (498, 499, 495), (495, 499, 496), (499, 500, 496), (496, 500, 235), (500, 234, 235), (185, 501, 497), (501, 502, 497), (497, 502, 498), (502, 503, 498), (498, 503, 499), (503, 504, 499), (499, 504, 500), (504, 505, 500), (500, 505, 234), (505, 233, 234), (184, 506, 501), (506, 507, 501), (501, 507, 502), (507, 508, 502), (502, 508, 503), (508, 509, 503), (503, 509, 504), (509, 510, 504), (504, 510, 505), (510, 511, 505), (505, 511, 233), (511, 232, 233), (183, 168, 506), (168, 167, 506), (506, 167, 507), (167, 166, 507), (507, 166, 508), (166, 165, 508), (508, 165, 509), (165, 164, 509), (509, 164, 510), (164, 163, 510), (510, 163, 511), (163, 162, 511), (511, 162, 232), (162, 90, 232), (218, 231, 89), (219, 512, 218), (220, 513, 219), (221, 515, 220), (222, 518, 221), (223, 522, 222), (224, 527, 223), (218, 512, 231), (512, 230, 231), (219, 513, 512), (513, 514, 512), (512, 514, 230), (514, 229, 230), (220, 515, 513), (515, 516, 513), (513, 516, 514), (516, 517, 514), (514, 517, 229), (517, 228, 229), (221, 518, 515), (518, 519, 515), (515, 519, 516), (519, 520, 516), (516, 520, 517), (520, 521, 517), (517, 521, 228), (521, 227, 228), (222, 522, 518), (522, 523, 518), (518, 523, 519), (523, 524, 519), (519, 524, 520), (524, 525, 520), (520, 525, 521), (525, 526, 521), (521, 526, 227), (526, 226, 227), (223, 527, 522), (527, 528, 522), (522, 528, 523), (528, 529, 523), (523, 529, 524), (529, 530, 524), (524, 530, 525), (530, 531, 525), (525, 531, 526), (531, 532, 526), (526, 532, 226), (532, 225, 226), (224, 161, 527), (161, 160, 527), (527, 160, 528), (160, 159, 528), (528, 159, 529), (159, 158, 529), (529, 158, 530), (158, 157, 530), (530, 157, 531), (157, 156, 531), (531, 156, 532), (156, 155, 532), (532, 155, 225), (155, 84, 225), (204, 217, 88), (205, 533, 204), (206, 534, 205), (207, 536, 206), (208, 539, 207), (209, 543, 208), (210, 548, 209), (204, 533, 217), (533, 216, 217), (205, 534, 533), (534, 535, 533), (533, 535, 216), (535, 215, 216), (206, 536, 534), (536, 537, 534), (534, 537, 535), (537, 538, 535), (535, 538, 215), (538, 214, 215), (207, 539, 536), (539, 540, 536), (536, 540, 537), (540, 541, 537), (537, 541, 538), (541, 542, 538), (538, 542, 214), (542, 213, 214), (208, 543, 539), (543, 544, 539), (539, 544, 540), (544, 545, 540), (540, 545, 541), (545, 546, 541), (541, 546, 542), (546, 547, 542), (542, 547, 213), (547, 212, 213), (209, 548, 543), (548, 549, 543), (543, 549, 544), (549, 550, 544), (544, 550, 545), (550, 551, 545), (545, 551, 546), (551, 552, 546), (546, 552, 547), (552, 553, 547), (547, 553, 212), (553, 211, 212), (210, 154, 548), (154, 153, 548), (548, 153, 549), (153, 152, 549), (549, 152, 550), (152, 151, 550), (550, 151, 551), (151, 150, 551), (551, 150, 552), (150, 149, 552), (552, 149, 553), (149, 148, 553), (553, 148, 211), (148, 83, 211), (190, 203, 87), (191, 554, 190), (192, 555, 191), (193, 557, 192), (194, 560, 193), (195, 564, 194), (196, 569, 195), (190, 554, 203), (554, 202, 203), (191, 555, 554), (555, 556, 554), (554, 556, 202), (556, 201, 202), (192, 557, 555), (557, 558, 555), (555, 558, 556), (558, 559, 556), (556, 559, 201), (559, 200, 201), (193, 560, 557), (560, 561, 557), (557, 561, 558), (561, 562, 558), (558, 562, 559), (562, 563, 559), (559, 563, 200), (563, 199, 200), (194, 564, 560), (564, 565, 560), (560, 565, 561), (565, 566, 561), (561, 566, 562), (566, 567, 562), (562, 567, 563), (567, 568, 563), (563, 568, 199), (568, 198, 199), (195, 569, 564), (569, 570, 564), (564, 570, 565), (570, 571, 565), (565, 571, 566), (571, 572, 566), (566, 572, 567), (572, 573, 567), (567, 573, 568), (573, 574, 568), (568, 574, 198), (574, 197, 198), (196, 140, 569), (140, 139, 569), (569, 139, 570), (139, 138, 570), (570, 138, 571), (138, 137, 571), (571, 137, 572), (137, 136, 572), (572, 136, 573), (136, 135, 573), (573, 135, 574), (135, 134, 574), (574, 134, 197), (134, 82, 197), (176, 189, 86), (177, 575, 176), (178, 576, 177), (179, 578, 178), (180, 581, 179), (181, 585, 180), (182, 590, 181), (176, 575, 189), (575, 188, 189), (177, 576, 575), (576, 577, 575), (575, 577, 188), (577, 187, 188), (178, 578, 576), (578, 579, 576), (576, 579, 577), (579, 580, 577), (577, 580, 187), (580, 186, 187), (179, 581, 578), (581, 582, 578), (578, 582, 579), (582, 583, 579), (579, 583, 580), (583, 584, 580), (580, 584, 186), (584, 185, 186), (180, 585, 581), (585, 586, 581), (581, 586, 582), (586, 587, 582), (582, 587, 583), (587, 588, 583), (583, 588, 584), (588, 589, 584), (584, 589, 185), (589, 184, 185), (181, 590, 585), (590, 591, 585), (585, 591, 586), (591, 592, 586), (586, 592, 587), (592, 593, 587), (587, 593, 588), (593, 594, 588), (588, 594, 589), (594, 595, 589), (589, 595, 184), (595, 183, 184), (182, 112, 590), (112, 111, 590), (590, 111, 591), (111, 110, 591), (591, 110, 592), (110, 109, 592), (592, 109, 593), (109, 108, 593), (593, 108, 594), (108, 107, 594), (594, 107, 595), (107, 106, 595), (595, 106, 183), (106, 81, 183), (162, 175, 90), (163, 596, 162), (164, 597, 163), (165, 599, 164), (166, 602, 165), (167, 606, 166), (168, 611, 167), (162, 596, 175), (596, 174, 175), (163, 597, 596), (597, 598, 596), (596, 598, 174), (598, 173, 174), (164, 599, 597), (599, 600, 597), (597, 600, 598), (600, 601, 598), (598, 601, 173), (601, 172, 173), (165, 602, 599), (602, 603, 599), (599, 603, 600), (603, 604, 600), (600, 604, 601), (604, 605, 601), (601, 605, 172), (605, 171, 172), (166, 606, 602), (606, 607, 602), (602, 607, 603), (607, 608, 603), (603, 608, 604), (608, 609, 604), (604, 609, 605), (609, 610, 605), (605, 610, 171), (610, 170, 171), (167, 611, 606), (611, 612, 606), (606, 612, 607), (612, 613, 607), (607, 613, 608), (613, 614, 608), (608, 614, 609), (614, 615, 609), (609, 615, 610), (615, 616, 610), (610, 616, 170), (616, 169, 170), (168, 119, 611), (119, 118, 611), (611, 118, 612), (118, 117, 612), (612, 117, 613), (117, 116, 613), (613, 116, 614), (116, 115, 614), (614, 115, 615), (115, 114, 615), (615, 114, 616), (114, 113, 616), (616, 113, 169), (113, 85, 169), (126, 161, 85), (125, 617, 126), (124, 618, 125), (123, 620, 124), (122, 623, 123), (121, 627, 122), (120, 632, 121), (126, 617, 161), (617, 160, 161), (125, 618, 617), (618, 619, 617), (617, 619, 160), (619, 159, 160), (124, 620, 618), (620, 621, 618), (618, 621, 619), (621, 622, 619), (619, 622, 159), (622, 158, 159), (123, 623, 620), (623, 624, 620), (620, 624, 621), (624, 625, 621), (621, 625, 622), (625, 626, 622), (622, 626, 158), (626, 157, 158), (122, 627, 623), (627, 628, 623), (623, 628, 624), (628, 629, 624), (624, 629, 625), (629, 630, 625), (625, 630, 626), (630, 631, 626), (626, 631, 157), (631, 156, 157), (121, 632, 627), (632, 633, 627), (627, 633, 628), (633, 634, 628), (628, 634, 629), (634, 635, 629), (629, 635, 630), (635, 636, 630), (630, 636, 631), (636, 637, 631), (631, 637, 156), (637, 155, 156), (120, 147, 632), (147, 146, 632), (632, 146, 633), (146, 145, 633), (633, 145, 634), (145, 144, 634), (634, 144, 635), (144, 143, 635), (635, 143, 636), (143, 142, 636), (636, 142, 637), (142, 141, 637), (637, 141, 155), (141, 84, 155), (141, 154, 84), (142, 638, 141), (143, 639, 142), (144, 641, 143), (145, 644, 144), (146, 648, 145), (147, 653, 146), (141, 638, 154), (638, 153, 154), (142, 639, 638), (639, 640, 638), (638, 640, 153), (640, 152, 153), (143, 641, 639), (641, 642, 639), (639, 642, 640), (642, 643, 640), (640, 643, 152), (643, 151, 152), (144, 644, 641), (644, 645, 641), (641, 645, 642), (645, 646, 642), (642, 646, 643), (646, 647, 643), (643, 647, 151), (647, 150, 151), (145, 648, 644), (648, 649, 644), (644, 649, 645), (649, 650, 645), (645, 650, 646), (650, 651, 646), (646, 651, 647), (651, 652, 647), (647, 652, 150), (652, 149, 150), (146, 653, 648), (653, 654, 648), (648, 654, 649), (654, 655, 649), (649, 655, 650), (655, 656, 650), (650, 656, 651), (656, 657, 651), (651, 657, 652), (657, 658, 652), (652, 658, 149), (658, 148, 149), (147, 133, 653), (133, 132, 653), (653, 132, 654), (132, 131, 654), (654, 131, 655), (131, 130, 655), (655, 130, 656), (130, 129, 656), (656, 129, 657), (129, 128, 657), (657, 128, 658), (128, 127, 658), (658, 127, 148), (127, 83, 148), (127, 140, 83), (128, 659, 127), (129, 660, 128), (130, 662, 129), (131, 665, 130), (132, 669, 131), (133, 674, 132), (127, 659, 140), (659, 139, 140), (128, 660, 659), (660, 661, 659), (659, 661, 139), (661, 138, 139), (129, 662, 660), (662, 663, 660), (660, 663, 661), (663, 664, 661), (661, 664, 138), (664, 137, 138), (130, 665, 662), (665, 666, 662), (662, 666, 663), (666, 667, 663), (663, 667, 664), (667, 668, 664), (664, 668, 137), (668, 136, 137), (131, 669, 665), (669, 670, 665), (665, 670, 666), (670, 671, 666), (666, 671, 667), (671, 672, 667), (667, 672, 668), (672, 673, 668), (668, 673, 136), (673, 135, 136), (132, 674, 669), (674, 675, 669), (669, 675, 670), (675, 676, 670), (670, 676, 671), (676, 677, 671), (671, 677, 672), (677, 678, 672), (672, 678, 673), (678, 679, 673), (673, 679, 135), (679, 134, 135), (133, 98, 674), (98, 97, 674), (674, 97, 675), (97, 96, 675), (675, 96, 676), (96, 95, 676), (676, 95, 677), (95, 94, 677), (677, 94, 678), (94, 93, 678), (678, 93, 679), (93, 92, 679), (679, 92, 134), (92, 82, 134), (113, 126, 85), (114, 680, 113), (115, 681, 114), (116, 683, 115), (117, 686, 116), (118, 690, 117), (119, 695, 118), (113, 680, 126), (680, 125, 126), (114, 681, 680), (681, 682, 680), (680, 682, 125), (682, 124, 125), (115, 683, 681), (683, 684, 681), (681, 684, 682), (684, 685, 682), (682, 685, 124), (685, 123, 124), (116, 686, 683), (686, 687, 683), (683, 687, 684), (687, 688, 684), (684, 688, 685), (688, 689, 685), (685, 689, 123), (689, 122, 123), (117, 690, 686), (690, 691, 686), (686, 691, 687), (691, 692, 687), (687, 692, 688), (692, 693, 688), (688, 693, 689), (693, 694, 689), (689, 694, 122), (694, 121, 122), (118, 695, 690), (695, 696, 690), (690, 696, 691), (696, 697, 691), (691, 697, 692), (697, 698, 692), (692, 698, 693), (698, 699, 693), (693, 699, 694), (699, 700, 694), (694, 700, 121), (700, 120, 121), (119, 105, 695), (105, 104, 695), (695, 104, 696), (104, 103, 696), (696, 103, 697), (103, 102, 697), (697, 102, 698), (102, 101, 698), (698, 101, 699), (101, 100, 699), (699, 100, 700), (100, 99, 700), (700, 99, 120), (99, 80, 120), (92, 112, 82), (93, 701, 92), (94, 702, 93), (95, 704, 94), (96, 707, 95), (97, 711, 96), (98, 716, 97), (92, 701, 112), (701, 111, 112), (93, 702, 701), (702, 703, 701), (701, 703, 111), (703, 110, 111), (94, 704, 702), (704, 705, 702), (702, 705, 703), (705, 706, 703), (703, 706, 110), (706, 109, 110), (95, 707, 704), (707, 708, 704), (704, 708, 705), (708, 709, 705), (705, 709, 706), (709, 710, 706), (706, 710, 109), (710, 108, 109), (96, 711, 707), (711, 712, 707), (707, 712, 708), (712, 713, 708), (708, 713, 709), (713, 714, 709), (709, 714, 710), (714, 715, 710), (710, 715, 108), (715, 107, 108), (97, 716, 711), (716, 717, 711), (711, 717, 712), (717, 718, 712), (712, 718, 713), (718, 719, 713), (713, 719, 714), (719, 720, 714), (714, 720, 715), (720, 721, 715), (715, 721, 107), (721, 106, 107), (98, 99, 716), (99, 100, 716), (716, 100, 717), (100, 101, 717), (717, 101, 718), (101, 102, 718), (718, 102, 719), (102, 103, 719), (719, 103, 720), (103, 104, 720), (720, 104, 721), (104, 105, 721), (721, 105, 106), (105, 81, 106)])
me_icosphere.polygons.foreach_set('material_index', [0, 0, 0, 0, 0, 0, 0, 0, 0, 0, 0, 0, 0, 0, 0, 0, 0, 0, 0, 0, 0, 0, 0, 0, 0, 0, 0, 0, 0, 0, 0, 0, 0, 0, 0, 0, 0, 0, 0, 0, 0, 0, 0, 0, 0, 0, 0, 0, 0, 0, 0, 0, 0, 0, 0, 0, 0, 0, 0, 0, 0, 0, 0, 0, 0, 0, 0, 0, 0, 0, 0, 0, 0, 0, 0, 0, 0, 0, 0, 0, 0, 0, 0, 0, 0, 0, 0, 0, 0, 0, 0, 0, 0, 0, 0, 0, 0, 0, 0, 0, 0, 0, 0, 0, 0, 0, 0, 0, 0, 0, 0, 0, 0, 0, 0, 0, 0, 0, 0, 0, 0, 0, 1, 1, 1, 1, 1, 1, 1, 1, 1, 1, 1, 1, 1, 1, 1, 1, 1, 1, 1, 1, 1, 1, 1, 1, 1, 1, 1, 1, 1, 1, 1, 1, 1, 1, 1, 1, 1, 1, 1, 1, 1, 1, 1, 1, 1, 1, 1, 1, 1, 1, 1, 1, 1, 1, 1, 1, 1, 1, 1, 1, 1, 1, 1, 1, 1, 1, 1, 1, 1, 1, 1, 1, 1, 1, 1, 1, 1, 1, 1, 1, 1, 1, 1, 1, 1, 1, 1, 1, 1, 1, 1, 1, 1, 1, 1, 1, 1, 1, 1, 1, 1, 1, 1, 1, 1, 1, 1, 1, 1, 1, 1, 1, 1, 1, 1, 1, 1, 1, 1, 1, 1, 1, 1, 1, 1, 1, 1, 1, 1, 1, 1, 1, 1, 1, 1, 1, 1, 1, 1, 1, 1, 1, 1, 1, 1, 1, 1, 1, 1, 1, 1, 1, 1, 1, 1, 1, 1, 1, 1, 1, 1, 1, 1, 1, 1, 1, 1, 1, 1, 1, 1, 1, 1, 1, 1, 1, 1, 1, 1, 1, 1, 1, 1, 1, 1, 1, 1, 1, 1, 1, 1, 1, 1, 1, 1, 1, 1, 1, 1, 1, 1, 1, 1, 1, 1, 1, 1, 1, 1, 1, 1, 1, 1, 1, 1, 1, 1, 1, 1, 1, 1, 1, 1, 1, 1, 1, 1, 1, 1, 1, 1, 1, 1, 1, 1, 1, 1, 1, 1, 1, 1, 1, 1, 1, 1, 1, 1, 1, 1, 1, 1, 1, 1, 1, 1, 1, 1, 1, 1, 1, 1, 1, 1, 1, 1, 1, 1, 1, 1, 1, 1, 1, 1, 1, 1, 1, 1, 1, 1, 1, 1, 1, 1, 1, 1, 1, 1, 1, 1, 1, 1, 1, 1, 1, 1, 1, 1, 1, 1, 1, 1, 1, 1, 1, 1, 1, 1, 1, 1, 1, 1, 1, 1, 1, 1, 1, 1, 1, 1, 1, 1, 1, 1, 1, 1, 1, 1, 1, 1, 1, 1, 1, 1, 1, 1, 1, 1, 1, 1, 1, 1, 1, 1, 1, 1, 1, 1, 1, 1, 1, 1, 1, 1, 1, 1, 1, 1, 1, 1, 1, 1, 1, 1, 1, 1, 1, 1, 1, 1, 1, 1, 1, 1, 1, 1, 1, 1, 1, 1, 1, 1, 1, 1, 1, 1, 1, 1, 1, 1, 1, 1, 1, 1, 1, 1, 1, 1, 1, 1, 1, 1, 1, 1, 1, 1, 1, 1, 1, 1, 1, 1, 1, 1, 1, 1, 1, 1, 1, 1, 1, 1, 1, 1, 1, 1, 1, 1, 1, 1, 1, 1, 1, 1, 1, 1, 1, 1, 1, 1, 1, 1, 1, 1, 1, 1, 1, 1, 1, 1, 1, 1, 1, 1, 1, 1, 1, 1, 1, 1, 1, 1, 1, 1, 1, 1, 1, 1, 1, 1, 1, 1, 1, 1, 1, 1, 1, 1, 1, 1, 1, 1, 1, 1, 1, 1, 1, 1, 1, 1, 1, 1, 1, 1, 1, 1, 1, 1, 1, 1, 1, 1, 1, 1, 1, 1, 1, 1, 1, 1, 1, 1, 1, 1, 1, 1, 1, 1, 1, 1, 1, 1, 1, 1, 1, 1, 1, 1, 1, 1, 1, 1, 1, 1, 1, 1, 1, 1, 1, 1, 1, 1, 1, 1, 1, 1, 1, 1, 1, 1, 1, 1, 1, 1, 1, 1, 1, 1, 1, 1, 1, 1, 1, 1, 1, 1, 1, 1, 1, 1, 1, 1, 1, 1, 1, 1, 1, 1, 1, 1, 1, 1, 1, 1, 1, 1, 1, 1, 1, 1, 1, 1, 1, 1, 1, 1, 1, 1, 1, 1, 1, 1, 1, 1, 1, 1, 1, 1, 1, 1, 1, 1, 1, 1, 1, 1, 1, 1, 1, 1, 1, 1, 1, 1, 1, 1, 1, 1, 1, 1, 1, 1, 1, 1, 1, 1, 1, 1, 1, 1, 1, 1, 1, 1, 1, 1, 1, 1, 1, 1, 1, 1, 1, 1, 1, 1, 1, 1, 1, 1, 1, 1, 1, 1, 1, 1, 1, 1, 1, 1, 1, 1, 1, 1, 1, 1, 1, 1, 1, 1, 1, 1, 1, 1, 1, 1, 1, 1, 1, 1, 1, 1, 1, 1, 1, 1, 1, 1, 1, 1, 1, 1, 1, 1, 1, 1, 1, 1, 1, 1, 1, 1, 1, 1, 1, 1, 1, 1, 1, 1, 1, 1, 1, 1, 1, 1, 1, 1, 1, 1, 1, 1, 1, 1, 1, 1, 1, 1, 1, 1, 1, 1, 1, 1, 1, 1, 1, 1, 1, 1, 1, 1, 1, 1, 1, 1, 1, 1, 1, 1, 1, 1, 1, 1, 1, 1, 1, 1, 1, 1, 1, 1, 1, 1, 1, 1, 1, 1, 1, 1, 1, 1, 1, 1, 1, 1, 1, 1, 1, 1, 1, 1, 1, 1, 1, 1, 1, 1, 1, 1, 1, 1, 1, 1, 1, 1, 1, 1, 1, 1, 1, 1, 1, 1, 1, 1, 1, 1, 1, 1, 1, 1, 1, 1, 1, 1, 1, 1, 1, 1, 1, 1, 1, 1, 1, 1, 1, 1, 1, 1, 1, 1, 1, 1, 1, 1, 1, 1, 1, 1, 1, 1, 1, 1, 1, 1, 1, 1, 1, 1, 1, 1, 1, 1, 1, 1, 1, 1, 1, 1, 1, 1, 1, 1, 1, 1, 1, 1, 1, 1, 1, 1, 1, 1, 1, 1, 1, 1, 1, 1, 1, 1, 1, 1, 1, 1, 1, 1, 1, 1, 1, 1, 1, 1, 1, 1, 1, 1, 1, 1, 1, 1, 1, 1, 1, 1, 1, 1, 1, 1, 1, 1, 1, 1, 1, 1, 1, 1, 1, 1, 1, 1, 1, 1, 1, 1, 1, 1, 1, 1, 1, 1, 1, 1, 1, 1, 1, 1, 1, 1, 1, 1, 1, 1, 1, 1, 1, 1, 1, 1, 1, 1, 1, 1, 1, 1, 1, 1, 1, 1, 1, 1, 1, 1, 1, 1, 1, 1, 1, 1, 1, 1, 1, 1, 1, 1, 1, 1, 1, 1, 1, 1, 1, 1, 1, 1, 1, 1, 1, 1, 1, 1, 1, 1, 1, 1, 1, 1, 1, 1, 1, 1, 1, 1, 1, 1, 1, 1, 1, 1, 1, 1, 1, 1, 1, 1, 1, 1, 1, 1, 1, 1, 1, 1, 1, 1, 1, 1, 1, 1, 1, 1, 1, 1, 1, 1, 1, 1, 1, 1, 1, 1, 1, 1, 1, 1, 1, 1, 1, 1, 1, 1, 1, 1, 1, 1, 1, 1, 1, 1, 1, 1, 1, 1, 1, 1, 1, 1, 1, 1, 1, 1, 1, 1, 1, 1, 1, 1, 1, 1, 1, 1, 1, 1, 1, 1, 1, 1, 1, 1, 1, 1, 1, 1, 1, 1, 1, 1, 1, 1, 1, 1, 1, 1, 1, 1, 1, 1, 1, 1, 1, 1, 1, 1, 1, 1, 1, 1, 1, 1, 1, 1, 1, 1, 1, 1, 1, 1, 1, 1, 1, 1, 1, 1, 1, 1, 1, 1, 1, 1, 1, 1, 1, 1, 1, 1, 1, 1, 1, 1, 1, 1, 1, 1, 1, 1, 1, 1, 1, 1, 1, 1, 1, 1, 1, 1, 1, 1, 1, 1, 1, 1, 1, 1, 1, 1, 1, 1, 1, 1, 1, 1, 1, 1, 1, 1, 1, 1, 1, 1, 1, 1, 1, 1, 1, 1, 1, 1, 1, 1, 1, 1, 1, 1, 1, 1, 1, 1, 1, 1, 1, 1, 1, 1, 1, 1, 1, 1, 1, 1, 1, 1, 1, 1, 1, 1, 1, 1, 1, 1, 1, 1, 1, 1, 1, 1, 1, 1, 1, 1, 1, 1, 1, 1, 1, 1, 1, 1, 1, 1, 1, 1, 1, 1, 1, 1, 1, 1, 1, 1, 1, 1, 1, 1, 1, 1, 1, 1, 1, 1, 1])
me_icosphere.materials.append(mat_material_001)
me_icosphere.materials.append(mat_material_002)
me_icosphere.use_remesh_preserve_volume = False
me_icosphere.use_remesh_preserve_attributes = False
me_icosphere.use_mirror_vertex_groups = False
me_icosphere.update()

# ---- objects
ob_icosphere = bpy.data.objects.new('Icosphere', me_icosphere)

# ---- transforms, parenting, visibility, modifiers, constraints
ob_icosphere.location = (0.0, 0.0, 0.5575)
ob_icosphere.lineart.crease_threshold = 0.0

# ---- collection membership
col_collection_1.objects.link(ob_icosphere)

# ---- scene / render settings (as saved in the file)
scene.frame_start = 1; scene.frame_end = 250; scene.frame_set(1)
scene.render.engine = 'BLENDER_EEVEE_NEXT'
scene.render.resolution_percentage = 50
scene.render.dither_intensity = 0.0
scene.cycles.use_denoising = False
scene.cycles.samples = 128
scene.cycles.sampling_pattern = 'TABULATED_SOBOL'
scene.cycles.light_sampling_threshold = 0.0
scene.cycles.use_adaptive_sampling = False
scene.cycles.use_light_tree = False
scene.cycles.blur_glossy = 0.0
scene.cycles.sample_clamp_indirect = 0.0
scene.view_settings.view_transform = 'Standard'
bpy.context.view_layer.update()

# ---- added for rendering (the .blend has no active camera and no usable light): camera, sun
cam_auto = bpy.data.cameras.new('AutoCamera')
cam_auto.lens = 50.0
cam_auto.sensor_width = 36.0
cam_auto.clip_end = 1000.0
ob_auto_camera = bpy.data.objects.new('AutoCamera', cam_auto)
scene.collection.objects.link(ob_auto_camera)
ob_auto_camera.location = (2.92385, -3.50862, 3.1271)
ob_auto_camera.rotation_euler = (1.09748, -7.21219e-08, 0.694738)
scene.camera = ob_auto_camera
light_auto_sun = bpy.data.lights.new('AutoSun', 'SUN')
light_auto_sun.energy = 3.0
light_auto_sun.angle = 0.0523599
ob_auto_sun = bpy.data.objects.new('AutoSun', light_auto_sun)
scene.collection.objects.link(ob_auto_sun)
ob_auto_sun.rotation_euler = (0.872665, 0.174533, 0.523599)
bpy.context.view_layer.update()

